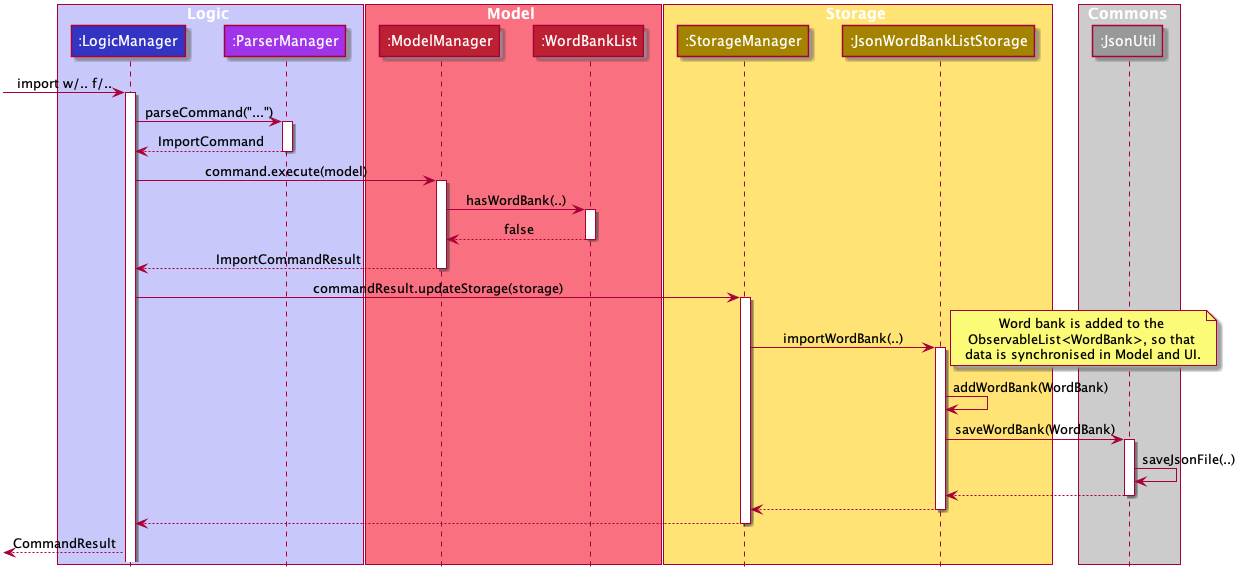

The diagram above was rendered by PlantUML. Its source (embedded in the PNG):
@startuml













skinparam BackgroundColor #FFFFFFF

skinparam Shadowing false

skinparam Class {
    FontColor #FFFFFF
    BorderThickness 1
    BorderColor #000000
    StereotypeFontColor #FFFFFF
    FontName Arial
    AttributeFontColor #FFFFFF
}

skinparam Actor {
    BorderColor #000000
    Color #000000
    FontName Arial
}

skinparam Sequence {
    MessageAlign center
    BoxFontSize 15
    BoxPadding 0
    BoxFontColor #FFFFFF
    FontName Arial
}

skinparam Participant {
    FontColor #FFFFFFF
    Padding 20
}

skinparam MinClassWidth 50
skinparam ParticipantPadding 10
skinparam Shadowing true
skinparam DefaultTextAlignment center
skinparam packageStyle Rectangle
skinparam classAttributeIconSize 0

hide footbox
hide members
hide circle
hide empty members







box Logic #C8C8FA
participant ":LogicManager" as LogicManager #3333C4
participant ":ParserManager" as ParserManager #A034EB
end box

box Model #F97181
participant ":ModelManager" as ModelManager #BD2032
participant ":WordBankList" as WordBankList #BD2032
end box

box Storage #FFE374
participant ":StorageManager" as StorageManager #A38300
participant ":JsonWordBankListStorage" as JsonWordBankListStorage #A38300
end box

box Commons #CCCCCC
participant ":JsonUtil" as JsonUtil #999999
end box

[-> LogicManager : import w/.. f/..
activate LogicManager
LogicManager -> ParserManager : parseCommand("...")

activate ParserManager
ParserManager --> LogicManager : ImportCommand
deactivate ParserManager

LogicManager -> ModelManager : command.execute(model)
activate ModelManager
ModelManager -> WordBankList : hasWordBank(..)
activate WordBankList

WordBankList --> ModelManager : false
deactivate WordBankList

ModelManager --> LogicManager : ImportCommandResult
deactivate ModelManager

LogicManager -> StorageManager : commandResult.updateStorage(storage)
activate StorageManager

StorageManager -> JsonWordBankListStorage : importWordBank(..)
activate JsonWordBankListStorage

note right: Word bank is added to the \nObservableList<WordBank>, so that \ndata is synchronised in Model and UI.
JsonWordBankListStorage -> JsonWordBankListStorage : addWordBank(WordBank)
JsonWordBankListStorage -> JsonUtil : saveWordBank(WordBank)
activate JsonUtil

JsonUtil -> JsonUtil : saveJsonFile(..)
JsonUtil --> JsonWordBankListStorage

deactivate JsonUtil

JsonWordBankListStorage --> StorageManager
deactivate JsonWordBankListStorage

StorageManager --> LogicManager
deactivate StorageManager



[<--LogicManager : CommandResult

@enduml